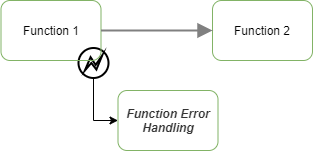

The diagram above was exported from draw.io. Its source (the exported page's mxGraphModel, read from the mxfile embedded in the PNG):
<mxGraphModel dx="2847" dy="2389" grid="1" gridSize="10" guides="1" tooltips="1" connect="1" arrows="1" fold="1" page="1" pageScale="1" pageWidth="827" pageHeight="1169" math="0" shadow="0">
  <root>
    <mxCell id="0" />
    <mxCell id="1" parent="0" />
    <mxCell id="2" value="" style="shape=mxgraph.bpmn.shape;html=1;verticalLabelPosition=bottom;labelBackgroundColor=#ffffff;verticalAlign=top;align=center;perimeter=ellipsePerimeter;outlineConnect=0;outline=eventInt;symbol=error;strokeWidth=2;fillColor=none;aspect=fixed;" vertex="1" parent="1">
      <mxGeometry x="189" y="4067.5" width="30" height="30" as="geometry" />
    </mxCell>
    <mxCell id="3" value="" style="endArrow=classic;html=1;exitX=0.5;exitY=1;exitDx=0;exitDy=0;entryX=0;entryY=0.5;entryDx=0;entryDy=0;rounded=0;" edge="1" source="2" target="6" parent="1">
      <mxGeometry width="50" height="50" relative="1" as="geometry">
        <mxPoint x="72" y="4187.5" as="sourcePoint" />
        <mxPoint x="229.5" y="4147.5" as="targetPoint" />
        <Array as="points">
          <mxPoint x="204" y="4140" />
        </Array>
      </mxGeometry>
    </mxCell>
    <mxCell id="4" value="Function 1" style="rounded=1;whiteSpace=wrap;html=1;strokeColor=#82b366;fillColor=none;" vertex="1" parent="1">
      <mxGeometry x="111.5" y="4020" width="100" height="60" as="geometry" />
    </mxCell>
    <mxCell id="5" value="Function 2" style="rounded=1;whiteSpace=wrap;html=1;strokeColor=#82b366;fillColor=none;" vertex="1" parent="1">
      <mxGeometry x="323" y="4020" width="100" height="60" as="geometry" />
    </mxCell>
    <mxCell id="6" value="&lt;b style=&quot;color: rgb(51 , 51 , 51)&quot;&gt;&lt;i&gt;Function Error Handling&lt;/i&gt;&lt;/b&gt;" style="rounded=1;whiteSpace=wrap;html=1;strokeColor=#82b366;fillColor=none;" vertex="1" parent="1">
      <mxGeometry x="228.5" y="4110" width="100" height="60" as="geometry" />
    </mxCell>
    <mxCell id="7" value="" style="edgeStyle=none;html=1;strokeColor=#808080;endArrow=block;endSize=10;dashed=0;verticalAlign=bottom;strokeWidth=2;fontSize=12;exitX=1;exitY=0.5;exitDx=0;exitDy=0;entryX=0;entryY=0.5;entryDx=0;entryDy=0;" edge="1" source="4" target="5" parent="1">
      <mxGeometry width="160" relative="1" as="geometry">
        <mxPoint x="390" y="4150" as="sourcePoint" />
        <mxPoint x="550" y="4150" as="targetPoint" />
      </mxGeometry>
    </mxCell>
  </root>
</mxGraphModel>